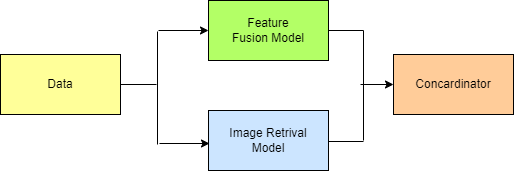

The diagram above was exported from draw.io. Its source (the exported page's mxGraphModel, read from the mxfile embedded in the PNG):
<mxGraphModel dx="1278" dy="619" grid="1" gridSize="10" guides="1" tooltips="1" connect="1" arrows="1" fold="1" page="1" pageScale="1" pageWidth="850" pageHeight="1100" math="0" shadow="0">
  <root>
    <mxCell id="0" />
    <mxCell id="1" parent="0" />
    <mxCell id="eyBSUOZ86aeiJjh3FG_2-1" value="Data" style="rounded=0;whiteSpace=wrap;html=1;fillColor=#FFFF99;" parent="1" vertex="1">
      <mxGeometry x="140" y="113" width="120" height="60" as="geometry" />
    </mxCell>
    <mxCell id="eyBSUOZ86aeiJjh3FG_2-2" value="Feature&lt;br&gt;Fusion Model" style="rounded=0;whiteSpace=wrap;html=1;fillColor=#B3FF66;" parent="1" vertex="1">
      <mxGeometry x="348" y="59" width="120" height="60" as="geometry" />
    </mxCell>
    <mxCell id="eyBSUOZ86aeiJjh3FG_2-3" value="Image Retrival&lt;br&gt;Model" style="rounded=0;whiteSpace=wrap;html=1;fillColor=#CCE5FF;" parent="1" vertex="1">
      <mxGeometry x="348" y="169" width="120" height="60" as="geometry" />
    </mxCell>
    <mxCell id="eyBSUOZ86aeiJjh3FG_2-4" value="Concardinator" style="rounded=0;whiteSpace=wrap;html=1;fillColor=#FFCC99;" parent="1" vertex="1">
      <mxGeometry x="533" y="113" width="120" height="60" as="geometry" />
    </mxCell>
    <mxCell id="eyBSUOZ86aeiJjh3FG_2-5" value="" style="endArrow=classic;html=1;rounded=0;" parent="1" edge="1">
      <mxGeometry width="50" height="50" relative="1" as="geometry">
        <mxPoint x="298" y="89" as="sourcePoint" />
        <mxPoint x="348" y="89" as="targetPoint" />
      </mxGeometry>
    </mxCell>
    <mxCell id="eyBSUOZ86aeiJjh3FG_2-6" value="" style="endArrow=classic;html=1;rounded=0;" parent="1" edge="1">
      <mxGeometry width="50" height="50" relative="1" as="geometry">
        <mxPoint x="299" y="202" as="sourcePoint" />
        <mxPoint x="349" y="202" as="targetPoint" />
      </mxGeometry>
    </mxCell>
    <mxCell id="eyBSUOZ86aeiJjh3FG_2-7" value="" style="endArrow=none;html=1;rounded=0;" parent="1" edge="1">
      <mxGeometry width="50" height="50" relative="1" as="geometry">
        <mxPoint x="297" y="203" as="sourcePoint" />
        <mxPoint x="297" y="90" as="targetPoint" />
      </mxGeometry>
    </mxCell>
    <mxCell id="eyBSUOZ86aeiJjh3FG_2-8" value="" style="endArrow=none;html=1;rounded=0;exitX=1;exitY=0.5;exitDx=0;exitDy=0;" parent="1" source="eyBSUOZ86aeiJjh3FG_2-1" edge="1">
      <mxGeometry width="50" height="50" relative="1" as="geometry">
        <mxPoint x="206" y="219" as="sourcePoint" />
        <mxPoint x="296" y="143" as="targetPoint" />
      </mxGeometry>
    </mxCell>
    <mxCell id="eyBSUOZ86aeiJjh3FG_2-9" value="" style="endArrow=none;html=1;rounded=0;exitX=1;exitY=0.5;exitDx=0;exitDy=0;" parent="1" source="eyBSUOZ86aeiJjh3FG_2-2" edge="1">
      <mxGeometry width="50" height="50" relative="1" as="geometry">
        <mxPoint x="473" y="119" as="sourcePoint" />
        <mxPoint x="503" y="89" as="targetPoint" />
      </mxGeometry>
    </mxCell>
    <mxCell id="eyBSUOZ86aeiJjh3FG_2-10" value="" style="endArrow=none;html=1;rounded=0;exitX=1;exitY=0.5;exitDx=0;exitDy=0;" parent="1" edge="1">
      <mxGeometry width="50" height="50" relative="1" as="geometry">
        <mxPoint x="468" y="200" as="sourcePoint" />
        <mxPoint x="503" y="200" as="targetPoint" />
      </mxGeometry>
    </mxCell>
    <mxCell id="eyBSUOZ86aeiJjh3FG_2-11" value="" style="endArrow=none;html=1;rounded=0;" parent="1" edge="1">
      <mxGeometry width="50" height="50" relative="1" as="geometry">
        <mxPoint x="503" y="199" as="sourcePoint" />
        <mxPoint x="503" y="89" as="targetPoint" />
      </mxGeometry>
    </mxCell>
    <mxCell id="eyBSUOZ86aeiJjh3FG_2-12" value="" style="endArrow=classic;html=1;rounded=0;" parent="1" target="eyBSUOZ86aeiJjh3FG_2-4" edge="1">
      <mxGeometry width="50" height="50" relative="1" as="geometry">
        <mxPoint x="500" y="143" as="sourcePoint" />
        <mxPoint x="450" y="259" as="targetPoint" />
      </mxGeometry>
    </mxCell>
  </root>
</mxGraphModel>